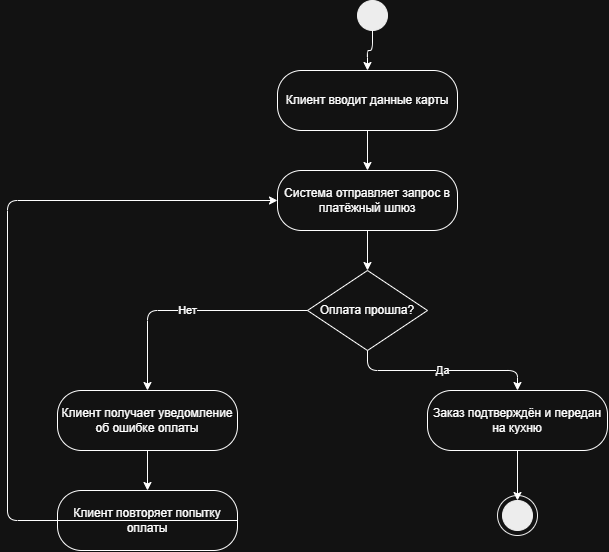

The diagram above was exported from draw.io. Its source (the exported page's mxGraphModel, read from the mxfile embedded in the PNG):
<mxGraphModel dx="1095" dy="620" grid="1" gridSize="10" guides="1" tooltips="1" connect="1" arrows="1" fold="1" page="1" pageScale="1" pageWidth="850" pageHeight="1100" math="0" shadow="0">
  <root>
    <mxCell id="0" />
    <mxCell id="1" parent="0" />
    <mxCell id="start" parent="1" style="ellipse;whiteSpace=wrap;html=1;fillColor=#000000;strokeColor=#000000;" value="" vertex="1">
      <mxGeometry height="30" width="30" x="380" y="40" as="geometry" />
    </mxCell>
    <mxCell id="act1" parent="1" style="rounded=1;whiteSpace=wrap;html=1;arcSize=40;" value="Клиент вводит данные карты" vertex="1">
      <mxGeometry height="60" width="180" x="300" y="110" as="geometry" />
    </mxCell>
    <mxCell id="act2" parent="1" style="rounded=1;whiteSpace=wrap;html=1;arcSize=40;" value="Система отправляет запрос в платёжный шлюз" vertex="1">
      <mxGeometry height="60" width="180" x="300" y="210" as="geometry" />
    </mxCell>
    <mxCell id="dec1" parent="1" style="rhombus;whiteSpace=wrap;html=1;" value="Оплата прошла?" vertex="1">
      <mxGeometry height="80" width="120" x="330" y="310" as="geometry" />
    </mxCell>
    <mxCell id="act3" parent="1" style="rounded=1;whiteSpace=wrap;html=1;arcSize=40;" value="Заказ подтверждён и передан на кухню" vertex="1">
      <mxGeometry height="60" width="180" x="450" y="430" as="geometry" />
    </mxCell>
    <mxCell id="act4" parent="1" style="rounded=1;whiteSpace=wrap;html=1;arcSize=40;" value="Клиент получает уведомление об ошибке оплаты" vertex="1">
      <mxGeometry height="60" width="180" x="80" y="430" as="geometry" />
    </mxCell>
    <mxCell id="act5" parent="1" style="rounded=1;whiteSpace=wrap;html=1;arcSize=40;" value="Клиент повторяет попытку оплаты" vertex="1">
      <mxGeometry height="60" width="180" x="80" y="530" as="geometry" />
    </mxCell>
    <mxCell id="end" parent="1" style="ellipse;whiteSpace=wrap;html=1;fillColor=#000000;strokeColor=#000000;" value="" vertex="1">
      <mxGeometry height="30" width="30" x="525" y="540" as="geometry" />
    </mxCell>
    <mxCell id="endRing" parent="1" style="ellipse;whiteSpace=wrap;html=1;fillColor=none;strokeColor=#000000;" value="" vertex="1">
      <mxGeometry height="40" width="40" x="520" y="535" as="geometry" />
    </mxCell>
    <mxCell id="e1" edge="1" parent="1" source="start" style="edgeStyle=orthogonalEdgeStyle;html=1;" target="act1">
      <mxGeometry relative="1" as="geometry" />
    </mxCell>
    <mxCell id="e2" edge="1" parent="1" source="act1" style="edgeStyle=orthogonalEdgeStyle;html=1;" target="act2">
      <mxGeometry relative="1" as="geometry" />
    </mxCell>
    <mxCell id="e3" edge="1" parent="1" source="act2" style="edgeStyle=orthogonalEdgeStyle;html=1;" target="dec1">
      <mxGeometry relative="1" as="geometry" />
    </mxCell>
    <mxCell id="e4" edge="1" parent="1" source="dec1" style="edgeStyle=orthogonalEdgeStyle;html=1;" target="act3" value="Да">
      <mxGeometry relative="1" as="geometry" />
    </mxCell>
    <mxCell id="e5" edge="1" parent="1" source="dec1" style="edgeStyle=orthogonalEdgeStyle;html=1;" target="act4" value="Нет">
      <mxGeometry relative="1" as="geometry" />
    </mxCell>
    <mxCell id="e6" edge="1" parent="1" source="act4" style="edgeStyle=orthogonalEdgeStyle;html=1;" target="act5">
      <mxGeometry relative="1" as="geometry" />
    </mxCell>
    <mxCell id="e7" edge="1" parent="1" source="act5" style="edgeStyle=orthogonalEdgeStyle;html=1;exitX=1;exitY=0.5;entryX=0;entryY=0.5;" target="act2">
      <mxGeometry relative="1" as="geometry">
        <Array as="points">
          <mxPoint x="30" y="560" />
          <mxPoint x="30" y="240" />
        </Array>
      </mxGeometry>
    </mxCell>
    <mxCell id="e8" edge="1" parent="1" source="act3" style="edgeStyle=orthogonalEdgeStyle;html=1;" target="end">
      <mxGeometry relative="1" as="geometry" />
    </mxCell>
  </root>
</mxGraphModel>